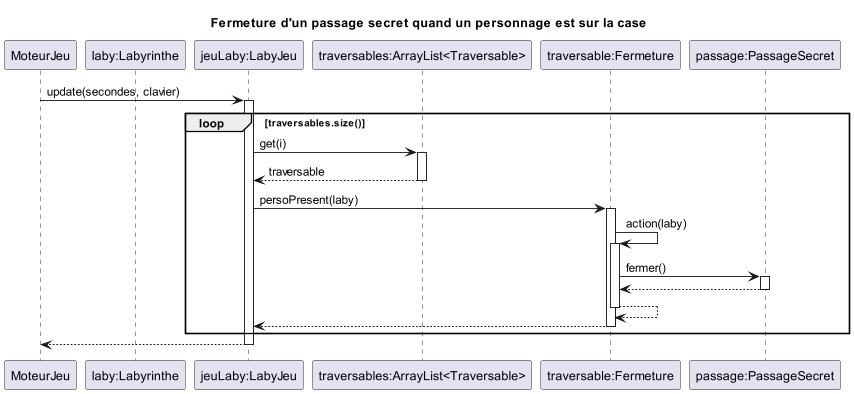

The diagram above was rendered by PlantUML. Its source (embedded in the PNG):
@startuml
title Fermeture d'un passage secret quand un personnage est sur la case


participant MoteurJeu
participant "laby:Labyrinthe" as laby
participant "jeuLaby:LabyJeu" as jeuLaby
participant "traversables:ArrayList<Traversable>" as traversables
participant "traversable:Fermeture" as traversable
participant "passage:PassageSecret" as passage

MoteurJeu -> jeuLaby : update(secondes, clavier)
activate jeuLaby
loop traversables.size()
    jeuLaby -> traversables : get(i)
    activate traversables
    traversables --> jeuLaby : traversable
    deactivate traversables

    jeuLaby -> traversable : persoPresent(laby)
    activate traversable
    traversable -> traversable : action(laby)
    activate traversable
    traversable -> passage : fermer()
    activate passage
    passage --> traversable
    deactivate passage
    traversable --> traversable
    deactivate traversable
    traversable --> jeuLaby
    deactivate traversable
end
    jeuLaby --> MoteurJeu
    deactivate jeuLaby
@enduml